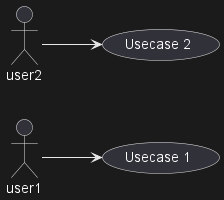

The diagram above was rendered by PlantUML. Its source (embedded in the PNG):
@startuml

left to right direction
user1 --> (Usecase 1)
user2 --> (Usecase 2)

@enduml